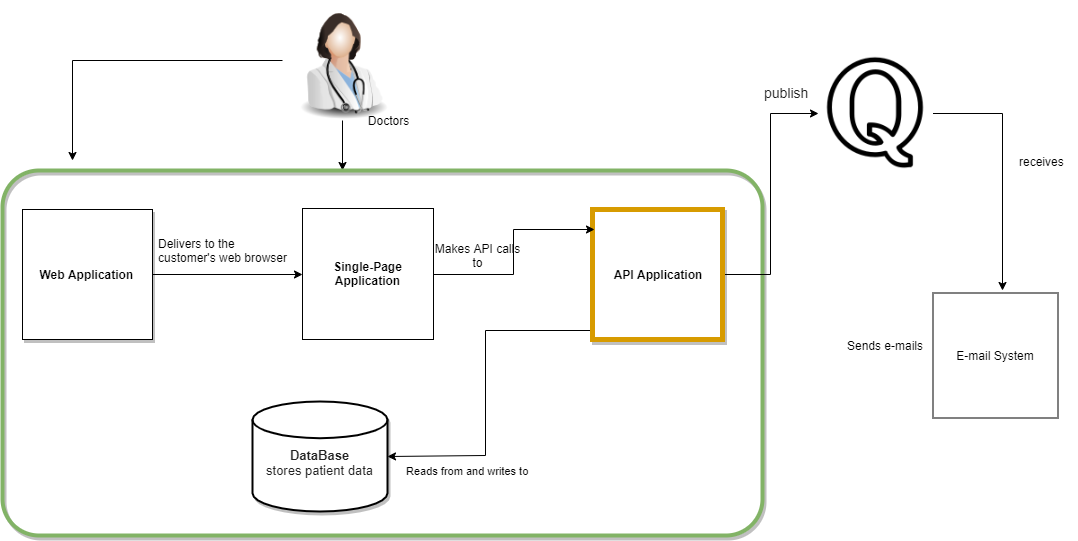

The diagram above was exported from draw.io. Its source (the exported page's mxGraphModel, read from the mxfile embedded in the PNG):
<mxGraphModel dx="1024" dy="566" grid="1" gridSize="10" guides="1" tooltips="1" connect="1" arrows="1" fold="1" page="1" pageScale="1" pageWidth="827" pageHeight="1169" math="0" shadow="0">
  <root>
    <mxCell id="U2H9Ae2SsSvNVeQiOa7Z-0" />
    <mxCell id="U2H9Ae2SsSvNVeQiOa7Z-1" parent="U2H9Ae2SsSvNVeQiOa7Z-0" />
    <mxCell id="Cuf0YyNZ3KJCqFr3Z4aI-4" style="edgeStyle=orthogonalEdgeStyle;rounded=0;orthogonalLoop=1;jettySize=auto;html=1;exitX=0.5;exitY=1;exitDx=0;exitDy=0;entryX=0.447;entryY=0;entryDx=0;entryDy=0;entryPerimeter=0;" parent="U2H9Ae2SsSvNVeQiOa7Z-1" source="_-Cvd7ocgTyfXMxmFmp9-0" target="yidCb8ez6oahruBzNk8p-1" edge="1">
      <mxGeometry relative="1" as="geometry" />
    </mxCell>
    <mxCell id="Cuf0YyNZ3KJCqFr3Z4aI-5" style="edgeStyle=orthogonalEdgeStyle;rounded=0;orthogonalLoop=1;jettySize=auto;html=1;" parent="U2H9Ae2SsSvNVeQiOa7Z-1" source="_-Cvd7ocgTyfXMxmFmp9-0" edge="1">
      <mxGeometry relative="1" as="geometry">
        <mxPoint x="150" y="170" as="targetPoint" />
      </mxGeometry>
    </mxCell>
    <mxCell id="_-Cvd7ocgTyfXMxmFmp9-0" value="" style="image;html=1;labelBackgroundColor=#ffffff;image=img/lib/clip_art/people/Doctor_Woman_128x128.png;shadow=1;" parent="U2H9Ae2SsSvNVeQiOa7Z-1" vertex="1">
      <mxGeometry x="360" y="10" width="120" height="120" as="geometry" />
    </mxCell>
    <mxCell id="yidCb8ez6oahruBzNk8p-1" value="" style="rounded=1;arcSize=10;strokeColor=#82b366;fillColor=none;strokeWidth=4;shadow=1;" parent="U2H9Ae2SsSvNVeQiOa7Z-1" vertex="1">
      <mxGeometry x="80" y="180" width="760" height="365" as="geometry" />
    </mxCell>
    <mxCell id="hgMbM1xOU83a3itMFqC5-3" style="edgeStyle=orthogonalEdgeStyle;rounded=0;orthogonalLoop=1;jettySize=auto;html=1;exitX=1;exitY=0.5;exitDx=0;exitDy=0;entryX=0;entryY=0.5;entryDx=0;entryDy=0;" parent="U2H9Ae2SsSvNVeQiOa7Z-1" source="yidCb8ez6oahruBzNk8p-4" target="hgMbM1xOU83a3itMFqC5-0" edge="1">
      <mxGeometry relative="1" as="geometry" />
    </mxCell>
    <mxCell id="yidCb8ez6oahruBzNk8p-4" value="Web Application&amp;nbsp;" style="whiteSpace=wrap;html=1;aspect=fixed;shadow=1;fontStyle=1" parent="U2H9Ae2SsSvNVeQiOa7Z-1" vertex="1">
      <mxGeometry x="100" y="219" width="130" height="130" as="geometry" />
    </mxCell>
    <mxCell id="UEOqDQ7amd3Tgoe4_fvA-6" value="Reads from and writes to" style="edgeStyle=orthogonalEdgeStyle;rounded=0;orthogonalLoop=1;jettySize=auto;html=1;entryX=1;entryY=0.5;entryDx=0;entryDy=0;entryPerimeter=0;" parent="U2H9Ae2SsSvNVeQiOa7Z-1" source="UEOqDQ7amd3Tgoe4_fvA-0" target="UEOqDQ7amd3Tgoe4_fvA-2" edge="1">
      <mxGeometry x="0.5143" y="15" relative="1" as="geometry">
        <mxPoint as="offset" />
        <Array as="points">
          <mxPoint x="563" y="340" />
          <mxPoint x="563" y="465" />
        </Array>
      </mxGeometry>
    </mxCell>
    <mxCell id="qwSoJOwMskYf7er5X-kR-4" style="edgeStyle=orthogonalEdgeStyle;rounded=0;orthogonalLoop=1;jettySize=auto;html=1;entryX=0;entryY=0.5;entryDx=0;entryDy=0;" parent="U2H9Ae2SsSvNVeQiOa7Z-1" source="UEOqDQ7amd3Tgoe4_fvA-0" target="qwSoJOwMskYf7er5X-kR-3" edge="1">
      <mxGeometry relative="1" as="geometry" />
    </mxCell>
    <mxCell id="UEOqDQ7amd3Tgoe4_fvA-0" value="API Application" style="whiteSpace=wrap;html=1;aspect=fixed;shadow=1;strokeWidth=5;fillColor=#FFFFFF;strokeColor=#d79b00;fontStyle=1" parent="U2H9Ae2SsSvNVeQiOa7Z-1" vertex="1">
      <mxGeometry x="670" y="219" width="130" height="130" as="geometry" />
    </mxCell>
    <mxCell id="UEOqDQ7amd3Tgoe4_fvA-2" value="&lt;br&gt;&lt;span style=&quot;color: rgb(34 , 34 , 34) ; font-family: &amp;#34;arial&amp;#34; , sans-serif ; font-size: 13px ; text-align: left ; white-space: pre-wrap&quot;&gt;DataBase&lt;/span&gt;&lt;span style=&quot;color: rgb(34 , 34 , 34) ; font-family: &amp;#34;arial&amp;#34; , sans-serif ; font-size: 13px ; font-weight: 400 ; text-align: left ; white-space: pre-wrap&quot;&gt;&lt;br/&gt;stores patient data&lt;/span&gt;" style="strokeWidth=2;html=1;shape=mxgraph.flowchart.database;whiteSpace=wrap;shadow=1;fillColor=#FFFFFF;fontStyle=1" parent="U2H9Ae2SsSvNVeQiOa7Z-1" vertex="1">
      <mxGeometry x="330" y="411" width="135" height="110" as="geometry" />
    </mxCell>
    <mxCell id="UEOqDQ7amd3Tgoe4_fvA-11" value="E-mail System" style="whiteSpace=wrap;html=1;aspect=fixed;" parent="U2H9Ae2SsSvNVeQiOa7Z-1" vertex="1">
      <mxGeometry x="1010.5" y="302.5" width="125" height="125" as="geometry" />
    </mxCell>
    <mxCell id="B5Y-HJfOY-w6IuT5fuCp-0" value="Sends e-mails" style="text;html=1;resizable=0;points=[];autosize=1;align=left;verticalAlign=top;spacingTop=-4;" parent="U2H9Ae2SsSvNVeQiOa7Z-1" vertex="1">
      <mxGeometry x="923" y="346" width="90" height="20" as="geometry" />
    </mxCell>
    <mxCell id="hgMbM1xOU83a3itMFqC5-7" style="edgeStyle=orthogonalEdgeStyle;rounded=0;orthogonalLoop=1;jettySize=auto;html=1;exitX=1;exitY=0.5;exitDx=0;exitDy=0;entryX=0.015;entryY=0.154;entryDx=0;entryDy=0;entryPerimeter=0;" parent="U2H9Ae2SsSvNVeQiOa7Z-1" source="hgMbM1xOU83a3itMFqC5-0" target="UEOqDQ7amd3Tgoe4_fvA-0" edge="1">
      <mxGeometry relative="1" as="geometry" />
    </mxCell>
    <mxCell id="hgMbM1xOU83a3itMFqC5-0" value="&lt;b&gt;Single-Page Application&lt;/b&gt;" style="whiteSpace=wrap;html=1;aspect=fixed;" parent="U2H9Ae2SsSvNVeQiOa7Z-1" vertex="1">
      <mxGeometry x="380" y="218" width="131" height="131" as="geometry" />
    </mxCell>
    <mxCell id="m8wAdub9GxnytSP3kW8t-1" value="Delivers to the&lt;br&gt;customer's web browser" style="text;html=1;" parent="U2H9Ae2SsSvNVeQiOa7Z-1" vertex="1">
      <mxGeometry x="233.5" y="240" width="210" height="30" as="geometry" />
    </mxCell>
    <mxCell id="m8wAdub9GxnytSP3kW8t-3" value="Makes API calls to" style="text;html=1;strokeColor=none;fillColor=none;align=center;verticalAlign=middle;whiteSpace=wrap;rounded=0;" parent="U2H9Ae2SsSvNVeQiOa7Z-1" vertex="1">
      <mxGeometry x="511" y="255" width="89" height="20" as="geometry" />
    </mxCell>
    <mxCell id="AH3rKiWdbIkTnwVAIQrm-0" value="Doctors" style="text;html=1;strokeColor=none;fillColor=none;align=center;verticalAlign=middle;whiteSpace=wrap;rounded=0;" parent="U2H9Ae2SsSvNVeQiOa7Z-1" vertex="1">
      <mxGeometry x="445.5" y="120" width="40" height="20" as="geometry" />
    </mxCell>
    <mxCell id="qwSoJOwMskYf7er5X-kR-6" style="edgeStyle=orthogonalEdgeStyle;rounded=0;orthogonalLoop=1;jettySize=auto;html=1;" parent="U2H9Ae2SsSvNVeQiOa7Z-1" source="qwSoJOwMskYf7er5X-kR-3" edge="1">
      <mxGeometry relative="1" as="geometry">
        <mxPoint x="1080" y="300" as="targetPoint" />
      </mxGeometry>
    </mxCell>
    <mxCell id="qwSoJOwMskYf7er5X-kR-3" value="" style="shape=image;html=1;verticalAlign=top;verticalLabelPosition=bottom;labelBackgroundColor=#ffffff;imageAspect=0;aspect=fixed;image=https://cdn1.iconfinder.com/data/icons/social-media-vol-1/24/_q-128.png" parent="U2H9Ae2SsSvNVeQiOa7Z-1" vertex="1">
      <mxGeometry x="895.5" y="65" width="115" height="115" as="geometry" />
    </mxCell>
    <mxCell id="qwSoJOwMskYf7er5X-kR-5" value="&lt;span style=&quot;color: rgb(34 , 34 , 34) ; font-family: &amp;#34;arial&amp;#34; , sans-serif ; font-size: 14px ; white-space: pre-wrap&quot;&gt;publish&lt;/span&gt;" style="text;html=1;resizable=0;points=[];autosize=1;align=left;verticalAlign=top;spacingTop=-4;" parent="U2H9Ae2SsSvNVeQiOa7Z-1" vertex="1">
      <mxGeometry x="840" y="92" width="60" height="20" as="geometry" />
    </mxCell>
    <mxCell id="qwSoJOwMskYf7er5X-kR-7" value="receives" style="text;html=1;resizable=0;points=[];autosize=1;align=left;verticalAlign=top;spacingTop=-4;" parent="U2H9Ae2SsSvNVeQiOa7Z-1" vertex="1">
      <mxGeometry x="1095" y="162" width="60" height="20" as="geometry" />
    </mxCell>
  </root>
</mxGraphModel>